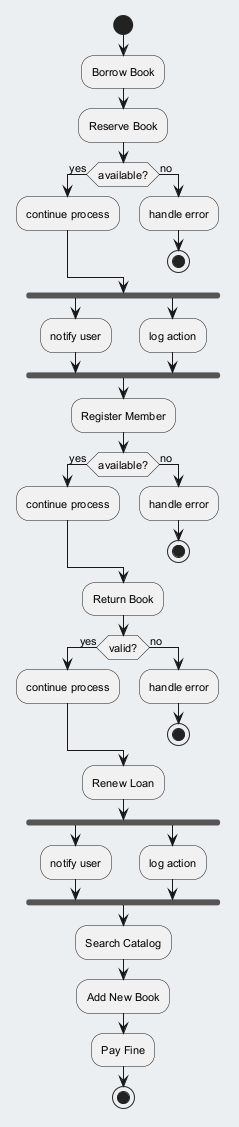

The diagram above was rendered by PlantUML. Its source (embedded in the PNG):
@startuml
skinparam backgroundColor #ECEFF1
skinparam classBackgroundColor #FFFFFF
skinparam classBorderColor #455A64
skinparam defaultFontSize 11
start
:Borrow Book;
:Reserve Book;
if (available?) then (yes)
:continue process;
else (no)
:handle error;
stop
endif
fork
:notify user;
fork again
:log action;
end fork
:Register Member;
if (available?) then (yes)
:continue process;
else (no)
:handle error;
stop
endif
:Return Book;
if (valid?) then (yes)
:continue process;
else (no)
:handle error;
stop
endif
:Renew Loan;
fork
:notify user;
fork again
:log action;
end fork
:Search Catalog;
:Add New Book;
:Pay Fine;
stop
@enduml